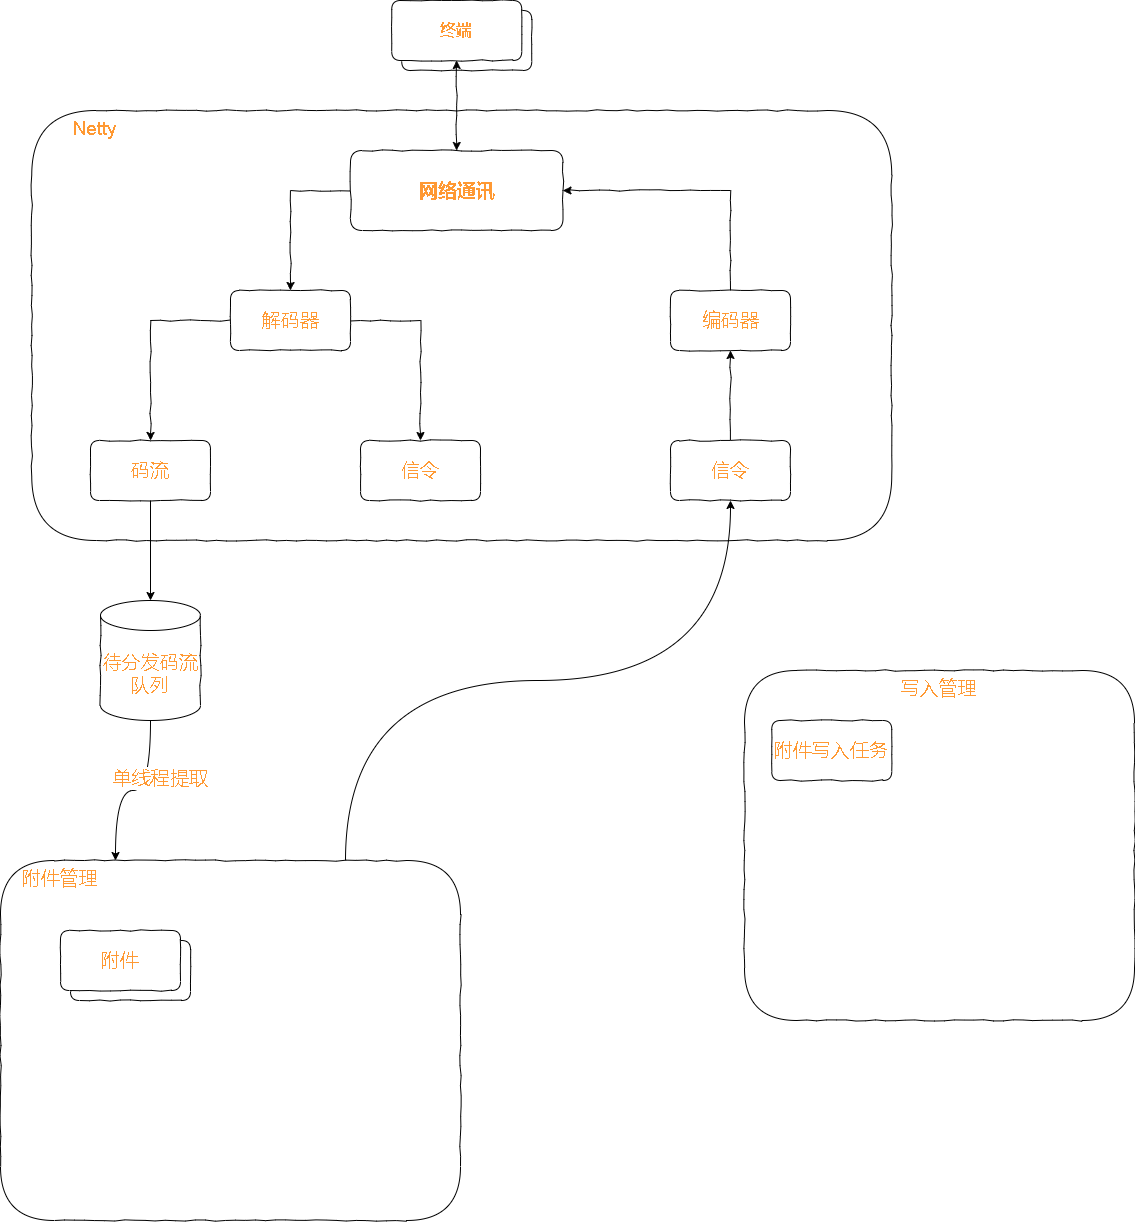

The diagram above was exported from draw.io. Its source (the exported page's mxGraphModel, read from the mxfile embedded in the PNG):
<mxGraphModel dx="2324" dy="794" grid="1" gridSize="10" guides="1" tooltips="1" connect="1" arrows="1" fold="1" page="1" pageScale="1" pageWidth="827" pageHeight="1169" math="0" shadow="0">
  <root>
    <mxCell id="0" />
    <mxCell id="1" parent="0" />
    <mxCell id="8-Wxh2h5ed2D3XFCvS8h-21" value="&amp;nbsp; &amp;nbsp; &amp;nbsp; &amp;nbsp; Netty" style="rounded=1;whiteSpace=wrap;html=1;comic=1;fontSize=19;fontColor=#FF9933;strokeColor=default;gradientColor=none;verticalAlign=top;align=left;" vertex="1" parent="1">
      <mxGeometry x="-688.75" y="210" width="860" height="430" as="geometry" />
    </mxCell>
    <mxCell id="8-Wxh2h5ed2D3XFCvS8h-20" value="写入管理" style="rounded=1;whiteSpace=wrap;html=1;comic=1;fontSize=19;fontColor=#FF9933;strokeColor=default;gradientColor=none;verticalAlign=top;" vertex="1" parent="1">
      <mxGeometry x="24" y="770" width="390" height="350" as="geometry" />
    </mxCell>
    <mxCell id="8-Wxh2h5ed2D3XFCvS8h-29" style="edgeStyle=orthogonalEdgeStyle;curved=1;rounded=0;comic=0;orthogonalLoop=1;jettySize=auto;html=1;exitX=0.75;exitY=0;exitDx=0;exitDy=0;entryX=0.5;entryY=1;entryDx=0;entryDy=0;fontSize=19;fontColor=#FF9933;startArrow=none;startFill=0;endArrow=classic;endFill=1;" edge="1" parent="1" source="8-Wxh2h5ed2D3XFCvS8h-19" target="8-Wxh2h5ed2D3XFCvS8h-22">
      <mxGeometry relative="1" as="geometry" />
    </mxCell>
    <mxCell id="8-Wxh2h5ed2D3XFCvS8h-19" value="&amp;nbsp; &amp;nbsp; 附件管理" style="rounded=1;whiteSpace=wrap;html=1;comic=1;fontSize=19;fontColor=#FF9933;strokeColor=default;gradientColor=none;verticalAlign=top;align=left;" vertex="1" parent="1">
      <mxGeometry x="-720" y="960" width="460" height="360" as="geometry" />
    </mxCell>
    <mxCell id="8-Wxh2h5ed2D3XFCvS8h-3" value="" style="group" vertex="1" connectable="0" parent="1">
      <mxGeometry x="-328.75" y="100" width="140" height="70" as="geometry" />
    </mxCell>
    <mxCell id="0l7SIB4KCJY8bGxHpzvc-1" value="终端" style="rounded=1;whiteSpace=wrap;html=1;gradientColor=none;strokeColor=default;comic=1;" parent="8-Wxh2h5ed2D3XFCvS8h-3" vertex="1">
      <mxGeometry x="10" y="10" width="130" height="60" as="geometry" />
    </mxCell>
    <mxCell id="8-Wxh2h5ed2D3XFCvS8h-2" value="&lt;font color=&quot;#ff9933&quot; size=&quot;1&quot;&gt;&lt;b style=&quot;font-size: 16px;&quot;&gt;终端&lt;/b&gt;&lt;/font&gt;" style="rounded=1;whiteSpace=wrap;html=1;gradientColor=none;strokeColor=default;comic=1;" vertex="1" parent="8-Wxh2h5ed2D3XFCvS8h-3">
      <mxGeometry width="130" height="60" as="geometry" />
    </mxCell>
    <mxCell id="8-Wxh2h5ed2D3XFCvS8h-4" style="edgeStyle=orthogonalEdgeStyle;rounded=0;orthogonalLoop=1;jettySize=auto;html=1;exitX=0.5;exitY=1;exitDx=0;exitDy=0;fontSize=16;fontColor=#FF9933;comic=1;startArrow=classic;startFill=1;entryX=0.5;entryY=0;entryDx=0;entryDy=0;" edge="1" parent="1" source="8-Wxh2h5ed2D3XFCvS8h-2" target="8-Wxh2h5ed2D3XFCvS8h-5">
      <mxGeometry relative="1" as="geometry">
        <mxPoint x="-263.75" y="250" as="targetPoint" />
      </mxGeometry>
    </mxCell>
    <mxCell id="8-Wxh2h5ed2D3XFCvS8h-6" style="edgeStyle=orthogonalEdgeStyle;rounded=0;comic=1;orthogonalLoop=1;jettySize=auto;html=1;exitX=0;exitY=0.5;exitDx=0;exitDy=0;fontSize=19;fontColor=#FF9933;startArrow=none;startFill=0;entryX=0.5;entryY=0;entryDx=0;entryDy=0;" edge="1" parent="1" source="8-Wxh2h5ed2D3XFCvS8h-5" target="8-Wxh2h5ed2D3XFCvS8h-8">
      <mxGeometry relative="1" as="geometry">
        <mxPoint x="-408.75" y="410" as="targetPoint" />
      </mxGeometry>
    </mxCell>
    <mxCell id="8-Wxh2h5ed2D3XFCvS8h-7" style="edgeStyle=orthogonalEdgeStyle;rounded=0;comic=1;orthogonalLoop=1;jettySize=auto;html=1;exitX=1;exitY=0.5;exitDx=0;exitDy=0;fontSize=19;fontColor=#FF9933;startArrow=classic;startFill=1;entryX=0.5;entryY=0;entryDx=0;entryDy=0;endArrow=none;endFill=0;" edge="1" parent="1" source="8-Wxh2h5ed2D3XFCvS8h-5" target="8-Wxh2h5ed2D3XFCvS8h-9">
      <mxGeometry relative="1" as="geometry">
        <mxPoint x="-128.75" y="410" as="targetPoint" />
      </mxGeometry>
    </mxCell>
    <mxCell id="8-Wxh2h5ed2D3XFCvS8h-5" value="&lt;font style=&quot;font-size: 19px;&quot;&gt;&lt;b&gt;网络通讯&lt;/b&gt;&lt;/font&gt;" style="rounded=1;whiteSpace=wrap;html=1;comic=1;fontSize=16;fontColor=#FF9933;strokeColor=default;gradientColor=none;" vertex="1" parent="1">
      <mxGeometry x="-370" y="250" width="212.5" height="80" as="geometry" />
    </mxCell>
    <mxCell id="8-Wxh2h5ed2D3XFCvS8h-14" style="edgeStyle=orthogonalEdgeStyle;rounded=0;comic=1;orthogonalLoop=1;jettySize=auto;html=1;entryX=0.5;entryY=0;entryDx=0;entryDy=0;fontSize=19;fontColor=#FF9933;startArrow=none;startFill=0;endArrow=classic;endFill=1;" edge="1" parent="1" source="8-Wxh2h5ed2D3XFCvS8h-8" target="8-Wxh2h5ed2D3XFCvS8h-13">
      <mxGeometry relative="1" as="geometry" />
    </mxCell>
    <mxCell id="8-Wxh2h5ed2D3XFCvS8h-15" style="edgeStyle=orthogonalEdgeStyle;rounded=0;comic=1;orthogonalLoop=1;jettySize=auto;html=1;exitX=0;exitY=0.5;exitDx=0;exitDy=0;fontSize=19;fontColor=#FF9933;startArrow=none;startFill=0;endArrow=classic;endFill=1;" edge="1" parent="1" source="8-Wxh2h5ed2D3XFCvS8h-8" target="8-Wxh2h5ed2D3XFCvS8h-12">
      <mxGeometry relative="1" as="geometry" />
    </mxCell>
    <mxCell id="8-Wxh2h5ed2D3XFCvS8h-8" value="解码器" style="rounded=1;whiteSpace=wrap;html=1;comic=1;fontSize=19;fontColor=#FF9933;strokeColor=default;gradientColor=none;" vertex="1" parent="1">
      <mxGeometry x="-490" y="390" width="120" height="60" as="geometry" />
    </mxCell>
    <mxCell id="8-Wxh2h5ed2D3XFCvS8h-9" value="编码器" style="rounded=1;whiteSpace=wrap;html=1;comic=1;fontSize=19;fontColor=#FF9933;strokeColor=default;gradientColor=none;" vertex="1" parent="1">
      <mxGeometry x="-50" y="390" width="120" height="60" as="geometry" />
    </mxCell>
    <mxCell id="8-Wxh2h5ed2D3XFCvS8h-31" style="edgeStyle=orthogonalEdgeStyle;curved=1;rounded=0;comic=0;orthogonalLoop=1;jettySize=auto;html=1;fontSize=19;fontColor=#FF9933;startArrow=none;startFill=0;endArrow=classic;endFill=1;entryX=0.5;entryY=0;entryDx=0;entryDy=0;entryPerimeter=0;" edge="1" parent="1" source="8-Wxh2h5ed2D3XFCvS8h-12" target="8-Wxh2h5ed2D3XFCvS8h-32">
      <mxGeometry relative="1" as="geometry">
        <mxPoint x="-570" y="730" as="targetPoint" />
      </mxGeometry>
    </mxCell>
    <mxCell id="8-Wxh2h5ed2D3XFCvS8h-12" value="码流" style="rounded=1;whiteSpace=wrap;html=1;comic=1;fontSize=19;fontColor=#FF9933;strokeColor=default;gradientColor=none;" vertex="1" parent="1">
      <mxGeometry x="-630" y="540" width="120" height="60" as="geometry" />
    </mxCell>
    <mxCell id="8-Wxh2h5ed2D3XFCvS8h-13" value="信令" style="rounded=1;whiteSpace=wrap;html=1;comic=1;fontSize=19;fontColor=#FF9933;strokeColor=default;gradientColor=none;" vertex="1" parent="1">
      <mxGeometry x="-360" y="540" width="120" height="60" as="geometry" />
    </mxCell>
    <mxCell id="8-Wxh2h5ed2D3XFCvS8h-18" value="附件写入任务" style="rounded=1;whiteSpace=wrap;html=1;comic=1;fontSize=19;fontColor=#FF9933;strokeColor=default;gradientColor=none;" vertex="1" parent="1">
      <mxGeometry x="51.25" y="820" width="120" height="60" as="geometry" />
    </mxCell>
    <mxCell id="8-Wxh2h5ed2D3XFCvS8h-23" style="edgeStyle=orthogonalEdgeStyle;rounded=0;comic=1;orthogonalLoop=1;jettySize=auto;html=1;entryX=0.5;entryY=1;entryDx=0;entryDy=0;fontSize=19;fontColor=#FF9933;startArrow=none;startFill=0;endArrow=classic;endFill=1;" edge="1" parent="1" source="8-Wxh2h5ed2D3XFCvS8h-22" target="8-Wxh2h5ed2D3XFCvS8h-9">
      <mxGeometry relative="1" as="geometry" />
    </mxCell>
    <mxCell id="8-Wxh2h5ed2D3XFCvS8h-22" value="信令" style="rounded=1;whiteSpace=wrap;html=1;comic=1;fontSize=19;fontColor=#FF9933;strokeColor=default;gradientColor=none;" vertex="1" parent="1">
      <mxGeometry x="-50" y="540" width="120" height="60" as="geometry" />
    </mxCell>
    <mxCell id="8-Wxh2h5ed2D3XFCvS8h-26" value="" style="group" vertex="1" connectable="0" parent="1">
      <mxGeometry x="-660" y="1030" width="130" height="70" as="geometry" />
    </mxCell>
    <mxCell id="8-Wxh2h5ed2D3XFCvS8h-17" value="附件" style="rounded=1;whiteSpace=wrap;html=1;comic=1;fontSize=19;fontColor=#FF9933;strokeColor=default;gradientColor=none;" vertex="1" parent="8-Wxh2h5ed2D3XFCvS8h-26">
      <mxGeometry x="10" y="10" width="120" height="60" as="geometry" />
    </mxCell>
    <mxCell id="8-Wxh2h5ed2D3XFCvS8h-25" value="附件" style="rounded=1;whiteSpace=wrap;html=1;comic=1;fontSize=19;fontColor=#FF9933;strokeColor=default;gradientColor=none;" vertex="1" parent="8-Wxh2h5ed2D3XFCvS8h-26">
      <mxGeometry width="120" height="60" as="geometry" />
    </mxCell>
    <mxCell id="8-Wxh2h5ed2D3XFCvS8h-33" style="edgeStyle=orthogonalEdgeStyle;curved=1;rounded=0;comic=0;orthogonalLoop=1;jettySize=auto;html=1;entryX=0.25;entryY=0;entryDx=0;entryDy=0;fontSize=19;fontColor=#FF9933;startArrow=none;startFill=0;endArrow=classic;endFill=1;" edge="1" parent="1" source="8-Wxh2h5ed2D3XFCvS8h-32" target="8-Wxh2h5ed2D3XFCvS8h-19">
      <mxGeometry relative="1" as="geometry" />
    </mxCell>
    <mxCell id="8-Wxh2h5ed2D3XFCvS8h-34" value="单线程提取" style="edgeLabel;html=1;align=center;verticalAlign=middle;resizable=0;points=[];fontSize=19;fontColor=#FF9933;" vertex="1" connectable="0" parent="8-Wxh2h5ed2D3XFCvS8h-33">
      <mxGeometry x="-0.3344" y="9" relative="1" as="geometry">
        <mxPoint as="offset" />
      </mxGeometry>
    </mxCell>
    <mxCell id="8-Wxh2h5ed2D3XFCvS8h-32" value="待分发码流队列" style="shape=cylinder3;whiteSpace=wrap;html=1;boundedLbl=1;backgroundOutline=1;size=15;comic=1;fontSize=19;fontColor=#FF9933;strokeColor=default;gradientColor=none;" vertex="1" parent="1">
      <mxGeometry x="-620" y="700" width="100" height="120" as="geometry" />
    </mxCell>
  </root>
</mxGraphModel>